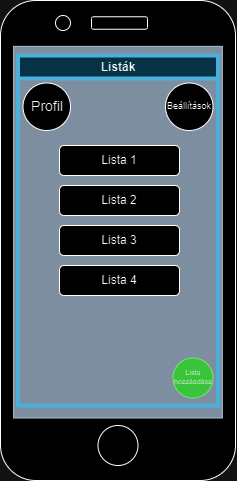

The diagram above was exported from draw.io. Its source (the exported page's mxGraphModel, read from the mxfile embedded in the PNG):
<mxGraphModel dx="948" dy="507" grid="1" gridSize="10" guides="1" tooltips="1" connect="1" arrows="1" fold="1" page="1" pageScale="1" pageWidth="827" pageHeight="1169" math="0" shadow="0">
  <root>
    <mxCell id="0" />
    <mxCell id="1" parent="0" />
    <mxCell id="gwGtqpW-t5puW54TNwoT-4" value="" style="rounded=1;whiteSpace=wrap;html=1;rotation=90;" vertex="1" parent="1">
      <mxGeometry x="172.5" y="197.5" width="480" height="235" as="geometry" />
    </mxCell>
    <mxCell id="gwGtqpW-t5puW54TNwoT-2" value="" style="rounded=0;whiteSpace=wrap;html=1;rotation=90;fillColor=#647687;fontColor=#ffffff;strokeColor=#314354;" vertex="1" parent="1">
      <mxGeometry x="226.69" y="202.31" width="371.63" height="208.75" as="geometry" />
    </mxCell>
    <mxCell id="gwGtqpW-t5puW54TNwoT-5" value="" style="ellipse;whiteSpace=wrap;html=1;aspect=fixed;" vertex="1" parent="1">
      <mxGeometry x="392.5" y="500" width="40" height="40" as="geometry" />
    </mxCell>
    <mxCell id="gwGtqpW-t5puW54TNwoT-6" value="" style="rounded=1;whiteSpace=wrap;html=1;" vertex="1" parent="1">
      <mxGeometry x="386" y="91.25" width="56" height="12.5" as="geometry" />
    </mxCell>
    <mxCell id="gwGtqpW-t5puW54TNwoT-7" value="" style="ellipse;whiteSpace=wrap;html=1;aspect=fixed;" vertex="1" parent="1">
      <mxGeometry x="350" y="90" width="15" height="15" as="geometry" />
    </mxCell>
    <mxCell id="gwGtqpW-t5puW54TNwoT-13" value="Listák" style="swimlane;whiteSpace=wrap;html=1;fillColor=#b1ddf0;strokeColor=#10739e;strokeWidth=4;" vertex="1" parent="1">
      <mxGeometry x="312.5" y="130" width="200" height="350" as="geometry" />
    </mxCell>
    <mxCell id="gwGtqpW-t5puW54TNwoT-16" value="Lista hozzáadása" style="ellipse;whiteSpace=wrap;html=1;aspect=fixed;fontSize=7;fillColor=#008a00;strokeColor=#005700;fontColor=default;" vertex="1" parent="1">
      <mxGeometry x="467.5" y="432.5" width="40" height="40" as="geometry" />
    </mxCell>
    <mxCell id="gwGtqpW-t5puW54TNwoT-17" value="Lista 1" style="rounded=1;whiteSpace=wrap;html=1;" vertex="1" parent="1">
      <mxGeometry x="354" y="220" width="120" height="30" as="geometry" />
    </mxCell>
    <mxCell id="gwGtqpW-t5puW54TNwoT-18" value="Lista 2" style="rounded=1;whiteSpace=wrap;html=1;" vertex="1" parent="1">
      <mxGeometry x="354" y="260" width="120" height="30" as="geometry" />
    </mxCell>
    <mxCell id="gwGtqpW-t5puW54TNwoT-19" value="Lista 3" style="rounded=1;whiteSpace=wrap;html=1;" vertex="1" parent="1">
      <mxGeometry x="354" y="300" width="120" height="30" as="geometry" />
    </mxCell>
    <mxCell id="gwGtqpW-t5puW54TNwoT-20" value="Lista 4" style="rounded=1;whiteSpace=wrap;html=1;" vertex="1" parent="1">
      <mxGeometry x="354" y="340" width="120" height="30" as="geometry" />
    </mxCell>
    <mxCell id="gwGtqpW-t5puW54TNwoT-23" value="Profil" style="ellipse;whiteSpace=wrap;html=1;aspect=fixed;fontSize=14;" vertex="1" parent="1">
      <mxGeometry x="317.5" y="157.5" width="47.5" height="47.5" as="geometry" />
    </mxCell>
    <mxCell id="gwGtqpW-t5puW54TNwoT-24" value="Beállítások" style="ellipse;whiteSpace=wrap;html=1;aspect=fixed;fontSize=9;" vertex="1" parent="1">
      <mxGeometry x="460" y="157.5" width="47.5" height="47.5" as="geometry" />
    </mxCell>
  </root>
</mxGraphModel>